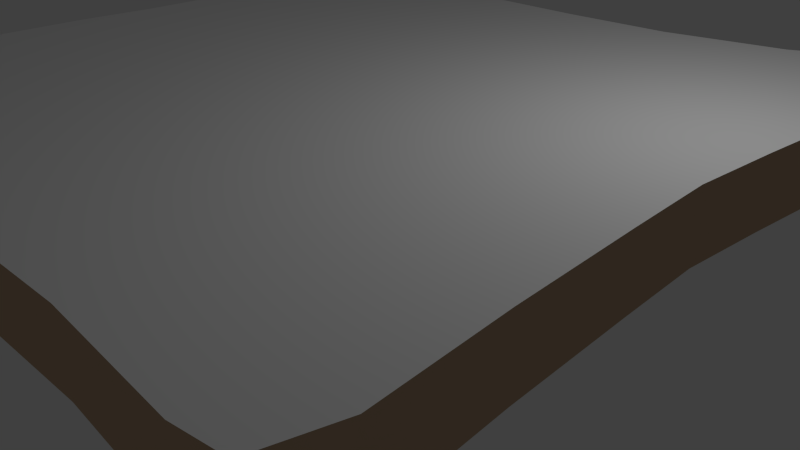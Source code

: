 # Source: toast.blend  (saved by Blender 2.75.0; exported with 4.5.12 LTS)
import bpy
from mathutils import Matrix  # noqa: F401  (used for matrix-valued properties, if any)

bpy.ops.wm.read_factory_settings(use_empty=True)
scene = bpy.context.scene
scene.name = 'Scene'

# ---- collections
col_collection_1 = bpy.data.collections.new('Collection 1'); scene.collection.children.link(col_collection_1)

# ---- materials (node trees are filled in below, after node groups)
mat_marron = bpy.data.materials.new('marron')
mat_marron.alpha_threshold = 0.0
mat_marron.use_transparent_shadow = False
mat_marron.diffuse_color = (0.5529, 0.3882, 0.251, 1.0)
mat_marron.specular_color = (0.0, 0.0, 0.0)
mat_marron.roughness = 0.5
mat_toast = bpy.data.materials.new('toast')
mat_toast.alpha_threshold = 0.0
mat_toast.use_transparent_shadow = False
mat_toast.diffuse_color = (1.0, 1.0, 1.0, 1.0)
mat_toast.specular_color = (0.0, 0.0, 0.0)
mat_toast.roughness = 0.5

# ---- material node trees

# ---- world
world_world = bpy.data.worlds.new('World'); scene.world = world_world
world_world.color = (0.05088, 0.05088, 0.05088)
world_world.use_sun_shadow = False
world_world.sun_shadow_jitter_overblur = 0.0
world_world.cycles.sampling_method = 'MANUAL'
world_world.cycles.sample_map_resolution = 256

# ---- cameras
cam_camera = bpy.data.cameras.new('Camera')
cam_camera.clip_end = 100.0
cam_camera.lens = 35.0
cam_camera.sensor_width = 32.0
cam_camera.sensor_height = 18.0
cam_camera.ortho_scale = 7.314
cam_camera.dof.focus_distance = 0.0
cam_camera.dof.aperture_fstop = 128.0

# ---- lights
light_lamp = bpy.data.lights.new('Lamp', 'POINT')
light_lamp.transmission_factor = 0.0
light_lamp.cutoff_distance = 30.0
light_lamp.energy = 100.0
light_lamp.shadow_buffer_clip_start = 1.001
light_lamp.shadow_soft_size = 0.1
light_lamp.shadow_maximum_resolution = 0.006
light_lamp.use_absolute_resolution = True
light_lamp.cycles.use_multiple_importance_sampling = False

# ---- meshes
me_cylinder_4_1 = bpy.data.meshes.new('Cylinder_4_1')
me_cylinder_4_1.from_pydata([(4.337, 2.377, 0.1317), (4.337, 1.577, 0.1317), (4.407, 1.577, -0.9255), (4.407, 2.377, -0.9255), (4.53, 1.577, -2.391), (4.53, 2.377, -2.391), (4.884, 1.577, -4.16), (4.884, 2.377, -4.16), (4.569, 1.577, -4.648), (4.569, 2.377, -4.648), (3.953, 1.577, -4.862), (3.953, 2.377, -4.862), (2.93, 1.577, -4.389), (2.93, 2.377, -4.389), (1.358, 1.577, -4.114), (1.358, 2.377, -4.114), (-0.1755, 1.577, -4.088), (-0.1755, 2.377, -4.088), (-1.67, 1.577, -4.135), (-1.67, 2.377, -4.135), (-3.085, 1.577, -4.388), (-3.085, 2.377, -4.388), (-4.074, 1.577, -4.595), (-4.074, 2.377, -4.595), (-4.843, 1.577, -4.484), (-4.843, 2.377, -4.484), (-5.19, 1.577, -3.992), (-5.19, 2.377, -3.992), (-5.058, 1.577, -2.917), (-5.058, 2.377, -2.917), (-4.994, 1.577, -1.456), (-4.994, 2.377, -1.456), (-4.987, 1.577, 0.0578), (-4.987, 2.377, 0.0578), (-5.059, 1.577, 1.107), (-5.059, 2.377, 1.107), (-5.051, 1.577, 2.914), (-5.051, 2.377, 2.914), (-5.179, 1.577, 4.558), (-5.179, 2.377, 4.558), (-4.94, 1.577, 4.895), (-4.94, 2.377, 4.895), (-4.418, 1.577, 5.008), (-4.418, 2.377, 5.008), (-2.784, 1.577, 4.896), (-2.784, 2.377, 4.896), (-1.173, 1.577, 4.89), (-1.173, 2.377, 4.89), (-0.1755, 1.577, 4.859), (-0.1755, 2.377, 4.859), (0.8493, 1.577, 4.902), (0.8493, 2.377, 4.902), (2.355, 1.577, 4.842), (2.355, 2.377, 4.842), (3.927, 1.577, 4.909), (3.927, 2.377, 4.909), (4.431, 1.577, 4.829), (4.431, 2.377, 4.829), (4.613, 1.577, 4.134), (4.613, 2.377, 4.134), (4.487, 1.577, 2.723), (4.487, 2.377, 2.723), (4.393, 1.577, 1.197), (4.393, 2.377, 1.197)], [], [(0, 1, 2), (3, 2, 4), (5, 4, 6), (7, 6, 8), (9, 8, 10), (11, 10, 12), (13, 12, 14), (15, 14, 16), (17, 16, 18), (19, 18, 20), (21, 20, 22), (23, 22, 24), (25, 24, 26), (27, 26, 28), (29, 28, 30), (31, 30, 32), (33, 32, 34), (35, 34, 36), (37, 36, 38), (39, 38, 40), (41, 40, 42), (43, 42, 44), (45, 44, 46), (47, 46, 48), (49, 48, 50), (51, 50, 52), (53, 52, 54), (55, 54, 56), (57, 56, 58), (59, 58, 60), (61, 60, 62), (63, 62, 1), (0, 2, 3), (3, 4, 5), (5, 6, 7), (7, 8, 9), (9, 10, 11), (11, 12, 13), (13, 14, 15), (15, 16, 17), (17, 18, 19), (19, 20, 21), (21, 22, 23), (23, 24, 25), (25, 26, 27), (27, 28, 29), (29, 30, 31), (31, 32, 33), (33, 34, 35), (35, 36, 37), (37, 38, 39), (39, 40, 41), (41, 42, 43), (43, 44, 45), (45, 46, 47), (47, 48, 49), (49, 50, 51), (51, 52, 53), (53, 54, 55), (55, 56, 57), (57, 58, 59), (59, 60, 61), (61, 62, 63), (63, 1, 0)])
me_cylinder_4_1.polygons.foreach_set('use_smooth', [True] * 64)
_k = set([(0, 3), (0, 63), (1, 2), (1, 62), (2, 4), (3, 5), (4, 6), (5, 7), (6, 8), (7, 9), (8, 10), (9, 11), (10, 12), (11, 13), (12, 14), (13, 15), (14, 16), (15, 17), (16, 18), (17, 19), (18, 20), (19, 21), (20, 22), (21, 23), (22, 24), (23, 25), (24, 26), (25, 27), (26, 28), (27, 29), (28, 30), (29, 31), (30, 32), (31, 33), (32, 34), (33, 35), (34, 36), (35, 37), (36, 38), (37, 39), (38, 40), (39, 41), (40, 42), (41, 43), (42, 44), (43, 45), (44, 46), (45, 47), (46, 48), (47, 49), (48, 50), (49, 51), (50, 52), (51, 53), (52, 54), (53, 55), (54, 56), (55, 57), (56, 58), (57, 59), (58, 60), (59, 61), (60, 62), (61, 63)])
me_cylinder_4_1.attributes.new('sharp_edge', 'BOOLEAN', 'EDGE').data.foreach_set('value', [ (min(e.vertices), max(e.vertices)) in _k for e in me_cylinder_4_1.edges])
_uv = me_cylinder_4_1.uv_layers.new(name='UVMap')
_uv.uv.foreach_set('vector', [0.5, 0.5, 0.5, 0.5, 0.5, 0.5, 0.5, 0.5, 0.5, 0.5, 0.5, 0.5, 0.5, 0.5, 0.5, 0.5, 0.5, 0.5, 0.5, 0.5, 0.5, 0.5, 0.5, 0.5, 0.5, 0.5, 0.5, 0.5, 0.5, 0.5, 0.5, 0.5, 0.5, 0.5, 0.5, 0.5, 0.5, 0.5, 0.5, 0.5, 0.5, 0.5, 0.5, 0.5, 0.5, 0.5, 0.5, 0.5, 0.5, 0.5, 0.5, 0.5, 0.5, 0.5, 0.5, 0.5, 0.5, 0.5, 0.5, 0.5, 0.5, 0.5, 0.5, 0.5, 0.5, 0.5, 0.5, 0.5, 0.5, 0.5, 0.5, 0.5, 0.5, 0.5, 0.5, 0.5, 0.5, 0.5, 0.5, 0.5, 0.5, 0.5, 0.5, 0.5, 0.5, 0.5, 0.5, 0.5, 0.5, 0.5, 0.5, 0.5, 0.5, 0.5, 0.5, 0.5, 0.5, 0.5, 0.5, 0.5, 0.5, 0.5, 0.5, 0.5, 0.5, 0.5, 0.5, 0.5, 0.5, 0.5, 0.5, 0.5, 0.5, 0.5, 0.5, 0.5, 0.5, 0.5, 0.5, 0.5, 0.5, 0.5, 0.5, 0.5, 0.5, 0.5, 0.5, 0.5, 0.5, 0.5, 0.5, 0.5, 0.5, 0.5, 0.5, 0.5, 0.5, 0.5, 0.5, 0.5, 0.5, 0.5, 0.5, 0.5, 0.5, 0.5, 0.5, 0.5, 0.5, 0.5, 0.5, 0.5, 0.5, 0.5, 0.5, 0.5, 0.5, 0.5, 0.5, 0.5, 0.5, 0.5, 0.5, 0.5, 0.5, 0.5, 0.5, 0.5, 0.5, 0.5, 0.5, 0.5, 0.5, 0.5, 0.5, 0.5, 0.5, 0.5, 0.5, 0.5, 0.5, 0.5, 0.5, 0.5, 0.5, 0.5, 0.5, 0.5, 0.5, 0.5, 0.5, 0.5, 0.5, 0.5, 0.5, 0.5, 0.5, 0.5, 0.5, 0.5, 0.5, 0.5, 0.5, 0.5, 0.5, 0.5, 0.5, 0.5, 0.5, 0.5, 0.5, 0.5, 0.5, 0.5, 0.5, 0.5, 0.5, 0.5, 0.5, 0.5, 0.5, 0.5, 0.5, 0.5, 0.5, 0.5, 0.5, 0.5, 0.5, 0.5, 0.5, 0.5, 0.5, 0.5, 0.5, 0.5, 0.5, 0.5, 0.5, 0.5, 0.5, 0.5, 0.5, 0.5, 0.5, 0.5, 0.5, 0.5, 0.5, 0.5, 0.5, 0.5, 0.5, 0.5, 0.5, 0.5, 0.5, 0.5, 0.5, 0.5, 0.5, 0.5, 0.5, 0.5, 0.5, 0.5, 0.5, 0.5, 0.5, 0.5, 0.5, 0.5, 0.5, 0.5, 0.5, 0.5, 0.5, 0.5, 0.5, 0.5, 0.5, 0.5, 0.5, 0.5, 0.5, 0.5, 0.5, 0.5, 0.5, 0.5, 0.5, 0.5, 0.5, 0.5, 0.5, 0.5, 0.5, 0.5, 0.5, 0.5, 0.5, 0.5, 0.5, 0.5, 0.5, 0.5, 0.5, 0.5, 0.5, 0.5, 0.5, 0.5, 0.5, 0.5, 0.5, 0.5, 0.5, 0.5, 0.5, 0.5, 0.5, 0.5, 0.5, 0.5, 0.5, 0.5, 0.5, 0.5, 0.5, 0.5, 0.5, 0.5, 0.5, 0.5, 0.5, 0.5, 0.5, 0.5, 0.5, 0.5, 0.5, 0.5, 0.5, 0.5, 0.5, 0.5, 0.5, 0.5, 0.5, 0.5, 0.5, 0.5, 0.5, 0.5, 0.5, 0.5, 0.5, 0.5, 0.5, 0.5, 0.5, 0.5, 0.5, 0.5, 0.5, 0.5, 0.5, 0.5, 0.5, 0.5, 0.5, 0.5, 0.5, 0.5, 0.5, 0.5, 0.5, 0.5, 0.5, 0.5, 0.5, 0.5, 0.5, 0.5])
me_cylinder_4_1.materials.append(mat_marron)
me_cylinder_4_1.use_remesh_preserve_volume = False
me_cylinder_4_1.use_remesh_preserve_attributes = False
me_cylinder_4_1.use_mirror_vertex_groups = False
me_cylinder_4_1.update()
me_cylinder_4 = bpy.data.meshes.new('Cylinder_4')
me_cylinder_4.from_pydata([(4.407, 1.577, -0.9255), (4.337, 1.577, 0.1317), (-0.1755, 1.577, 0.1317), (4.53, 1.577, -2.391), (4.884, 1.577, -4.16), (4.569, 1.577, -4.648), (3.953, 1.577, -4.862), (2.93, 1.577, -4.389), (1.358, 1.577, -4.114), (-0.1755, 1.577, -4.088), (-1.67, 1.577, -4.135), (-3.085, 1.577, -4.388), (-4.074, 1.577, -4.595), (-4.843, 1.577, -4.484), (-5.19, 1.577, -3.992), (-5.058, 1.577, -2.917), (-4.994, 1.577, -1.456), (-4.987, 1.577, 0.0578), (-5.059, 1.577, 1.107), (-5.051, 1.577, 2.914), (-5.179, 1.577, 4.558), (-4.94, 1.577, 4.895), (-4.418, 1.577, 5.008), (-2.784, 1.577, 4.896), (-1.173, 1.577, 4.89), (-0.1755, 1.577, 4.859), (0.8493, 1.577, 4.902), (2.355, 1.577, 4.842), (3.927, 1.577, 4.909), (4.431, 1.577, 4.829), (4.613, 1.577, 4.134), (4.487, 1.577, 2.723), (4.393, 1.577, 1.197), (-0.1755, 2.377, 0.1317), (4.337, 2.377, 0.1317), (4.407, 2.377, -0.9255), (4.53, 2.377, -2.391), (4.884, 2.377, -4.16), (4.569, 2.377, -4.648), (3.953, 2.377, -4.862), (2.93, 2.377, -4.389), (1.358, 2.377, -4.114), (-0.1755, 2.377, -4.088), (-1.67, 2.377, -4.135), (-3.085, 2.377, -4.388), (-4.074, 2.377, -4.595), (-4.843, 2.377, -4.484), (-5.19, 2.377, -3.992), (-5.058, 2.377, -2.917), (-4.994, 2.377, -1.456), (-4.987, 2.377, 0.0578), (-5.059, 2.377, 1.107), (-5.051, 2.377, 2.914), (-5.179, 2.377, 4.558), (-4.94, 2.377, 4.895), (-4.418, 2.377, 5.008), (-2.784, 2.377, 4.896), (-1.173, 2.377, 4.89), (-0.1755, 2.377, 4.859), (0.8493, 2.377, 4.902), (2.355, 2.377, 4.842), (3.927, 2.377, 4.909), (4.431, 2.377, 4.829), (4.613, 2.377, 4.134), (4.487, 2.377, 2.723), (4.393, 2.377, 1.197)], [], [(0, 1, 2), (3, 0, 2), (4, 3, 2), (5, 4, 2), (6, 5, 2), (7, 6, 2), (8, 7, 2), (9, 8, 2), (10, 9, 2), (11, 10, 2), (12, 11, 2), (13, 12, 2), (14, 13, 2), (15, 14, 2), (16, 15, 2), (17, 16, 2), (18, 17, 2), (19, 18, 2), (20, 19, 2), (21, 20, 2), (22, 21, 2), (23, 22, 2), (24, 23, 2), (25, 24, 2), (26, 25, 2), (27, 26, 2), (28, 27, 2), (29, 28, 2), (30, 29, 2), (31, 30, 2), (32, 31, 2), (1, 32, 2), (33, 34, 35), (33, 35, 36), (33, 36, 37), (33, 37, 38), (33, 38, 39), (33, 39, 40), (33, 40, 41), (33, 41, 42), (33, 42, 43), (33, 43, 44), (33, 44, 45), (33, 45, 46), (33, 46, 47), (33, 47, 48), (33, 48, 49), (33, 49, 50), (33, 50, 51), (33, 51, 52), (33, 52, 53), (33, 53, 54), (33, 54, 55), (33, 55, 56), (33, 56, 57), (33, 57, 58), (33, 58, 59), (33, 59, 60), (33, 60, 61), (33, 61, 62), (33, 62, 63), (33, 63, 64), (33, 64, 65), (33, 65, 34)])
me_cylinder_4.polygons.foreach_set('use_smooth', [True] * 64)
_k = set([(0, 1), (0, 3), (1, 32), (3, 4), (4, 5), (5, 6), (6, 7), (7, 8), (8, 9), (9, 10), (10, 11), (11, 12), (12, 13), (13, 14), (14, 15), (15, 16), (16, 17), (17, 18), (18, 19), (19, 20), (20, 21), (21, 22), (22, 23), (23, 24), (24, 25), (25, 26), (26, 27), (27, 28), (28, 29), (29, 30), (30, 31), (31, 32), (34, 35), (34, 65), (35, 36), (36, 37), (37, 38), (38, 39), (39, 40), (40, 41), (41, 42), (42, 43), (43, 44), (44, 45), (45, 46), (46, 47), (47, 48), (48, 49), (49, 50), (50, 51), (51, 52), (52, 53), (53, 54), (54, 55), (55, 56), (56, 57), (57, 58), (58, 59), (59, 60), (60, 61), (61, 62), (62, 63), (63, 64), (64, 65)])
me_cylinder_4.attributes.new('sharp_edge', 'BOOLEAN', 'EDGE').data.foreach_set('value', [ (min(e.vertices), max(e.vertices)) in _k for e in me_cylinder_4.edges])
_uv = me_cylinder_4.uv_layers.new(name='UVMap')
_uv.uv.foreach_set('vector', [0.9549, 0.6071, 0.948, 0.5, 0.5, 0.5, 0.9671, 0.7556, 0.9549, 0.6071, 0.5, 0.5, 1.002, 0.9348, 0.9671, 0.7556, 0.5, 0.5, 0.971, 0.9843, 1.002, 0.9348, 0.5, 0.5, 0.9099, 1.006, 0.971, 0.9843, 0.5, 0.5, 0.8083, 0.958, 0.9099, 1.006, 0.5, 0.5, 0.6522, 0.9301, 0.8083, 0.958, 0.5, 0.5, 0.5, 0.9275, 0.6522, 0.9301, 0.5, 0.5, 0.3517, 0.9322, 0.5, 0.9275, 0.5, 0.5, 0.2112, 0.9579, 0.3517, 0.9322, 0.5, 0.5, 0.113, 0.9789, 0.2112, 0.9579, 0.5, 0.5, 0.03668, 0.9676, 0.113, 0.9789, 0.5, 0.5, 0.00224, 0.9178, 0.03668, 0.9676, 0.5, 0.5, 0.01533, 0.8088, 0.00224, 0.9178, 0.5, 0.5, 0.02164, 0.6609, 0.01533, 0.8088, 0.5, 0.5, 0.0224, 0.5075, 0.02164, 0.6609, 0.5, 0.5, 0.01524, 0.4012, 0.0224, 0.5075, 0.5, 0.5, 0.01601, 0.2182, 0.01524, 0.4012, 0.5, 0.5, 0.00335, 0.05162, 0.01601, 0.2182, 0.5, 0.5, 0.02709, 0.0174, 0.00335, 0.05162, 0.5, 0.5, 0.07889, 0.00595, 0.02709, 0.0174, 0.5, 0.5, 0.2411, 0.01729, 0.07889, 0.00595, 0.5, 0.5, 0.401, 0.01797, 0.2411, 0.01729, 0.5, 0.5, 0.5, 0.02108, 0.401, 0.01797, 0.5, 0.5, 0.6017, 0.01674, 0.5, 0.02108, 0.5, 0.5, 0.7512, 0.02278, 0.6017, 0.01674, 0.5, 0.5, 0.9073, 0.01599, 0.7512, 0.02278, 0.5, 0.5, 0.9572, 0.02415, 0.9073, 0.01599, 0.5, 0.5, 0.9753, 0.09449, 0.9572, 0.02415, 0.5, 0.5, 0.9628, 0.2375, 0.9753, 0.09449, 0.5, 0.5, 0.9535, 0.392, 0.9628, 0.2375, 0.5, 0.5, 0.948, 0.5, 0.9535, 0.392, 0.5, 0.5, 0.5, 0.5, 0.948, 0.5, 0.9549, 0.6071, 0.5, 0.5, 0.9549, 0.6071, 0.9671, 0.7556, 0.5, 0.5, 0.9671, 0.7556, 1.002, 0.9348, 0.5, 0.5, 1.002, 0.9348, 0.971, 0.9843, 0.5, 0.5, 0.971, 0.9843, 0.9099, 1.006, 0.5, 0.5, 0.9099, 1.006, 0.8083, 0.958, 0.5, 0.5, 0.8083, 0.958, 0.6522, 0.9301, 0.5, 0.5, 0.6522, 0.9301, 0.5, 0.9275, 0.5, 0.5, 0.5, 0.9275, 0.3517, 0.9322, 0.5, 0.5, 0.3517, 0.9322, 0.2112, 0.9579, 0.5, 0.5, 0.2112, 0.9579, 0.113, 0.9789, 0.5, 0.5, 0.113, 0.9789, 0.03668, 0.9676, 0.5, 0.5, 0.03668, 0.9676, 0.00224, 0.9178, 0.5, 0.5, 0.00224, 0.9178, 0.01533, 0.8088, 0.5, 0.5, 0.01533, 0.8088, 0.02164, 0.6609, 0.5, 0.5, 0.02164, 0.6609, 0.0224, 0.5075, 0.5, 0.5, 0.0224, 0.5075, 0.01524, 0.4012, 0.5, 0.5, 0.01524, 0.4012, 0.01601, 0.2182, 0.5, 0.5, 0.01601, 0.2182, 0.00335, 0.05162, 0.5, 0.5, 0.00335, 0.05162, 0.02709, 0.0174, 0.5, 0.5, 0.02709, 0.0174, 0.07889, 0.00595, 0.5, 0.5, 0.07889, 0.00595, 0.2411, 0.01729, 0.5, 0.5, 0.2411, 0.01729, 0.401, 0.01797, 0.5, 0.5, 0.401, 0.01797, 0.5, 0.02108, 0.5, 0.5, 0.5, 0.02108, 0.6017, 0.01674, 0.5, 0.5, 0.6017, 0.01674, 0.7512, 0.02278, 0.5, 0.5, 0.7512, 0.02278, 0.9073, 0.01599, 0.5, 0.5, 0.9073, 0.01599, 0.9572, 0.02415, 0.5, 0.5, 0.9572, 0.02415, 0.9753, 0.09449, 0.5, 0.5, 0.9753, 0.09449, 0.9628, 0.2375, 0.5, 0.5, 0.9628, 0.2375, 0.9535, 0.392, 0.5, 0.5, 0.9535, 0.392, 0.948, 0.5])
me_cylinder_4.materials.append(mat_toast)
me_cylinder_4.use_remesh_preserve_volume = False
me_cylinder_4.use_remesh_preserve_attributes = False
me_cylinder_4.use_mirror_vertex_groups = False
me_cylinder_4.update()

# ---- objects
ob_cylinder_4_1 = bpy.data.objects.new('Cylinder_4_1', me_cylinder_4_1)
ob_cylinder_4 = bpy.data.objects.new('Cylinder_4', me_cylinder_4)
ob_lamp = bpy.data.objects.new('Lamp', light_lamp)
ob_camera = bpy.data.objects.new('Camera', cam_camera)

# ---- transforms, parenting, visibility, modifiers, constraints
ob_cylinder_4_1.location = (0.0, 0.0, 0.0)
ob_cylinder_4_1.rotation_euler = (1.571, -0.0, 0.0)
ob_cylinder_4_1.lineart.crease_threshold = 0.0
ob_cylinder_4.location = (0.0, 0.0, 0.0)
ob_cylinder_4.rotation_euler = (1.571, -0.0, 0.0)
ob_cylinder_4.lineart.crease_threshold = 0.0
ob_lamp.location = (4.076, 1.005, 5.904)
ob_lamp.rotation_euler = (0.6503, 0.05522, 1.866)
ob_lamp.lock_rotations_4d = False
ob_lamp.empty_display_type = 'ARROWS'
ob_lamp.color = (0.0, 0.0, 0.0, 0.0)
ob_lamp.lineart.crease_threshold = 0.0
ob_camera.location = (7.481, -6.508, 5.344)
ob_camera.rotation_euler = (1.109, 0.01082, 0.8149)
ob_camera.lock_rotations_4d = False
ob_camera.empty_display_type = 'ARROWS'
ob_camera.color = (0.0, 0.0, 0.0, 0.0)
ob_camera.display_type = 'WIRE'
ob_camera.lineart.crease_threshold = 0.0

# ---- collection membership
col_collection_1.objects.link(ob_cylinder_4_1)
col_collection_1.objects.link(ob_cylinder_4)
col_collection_1.objects.link(ob_lamp)
col_collection_1.objects.link(ob_camera)

# ---- scene / render settings (as saved in the file)
scene.camera = ob_camera
scene.frame_start = 1; scene.frame_end = 250; scene.frame_set(1)
scene.render.engine = 'BLENDER_EEVEE_NEXT'
scene.render.resolution_percentage = 50
scene.render.dither_intensity = 0.0
scene.cycles.use_denoising = False
scene.cycles.samples = 10
scene.cycles.sampling_pattern = 'TABULATED_SOBOL'
scene.cycles.light_sampling_threshold = 0.0
scene.cycles.use_adaptive_sampling = False
scene.cycles.use_light_tree = False
scene.cycles.blur_glossy = 0.0
scene.cycles.pixel_filter_type = 'GAUSSIAN'
scene.cycles.sample_clamp_indirect = 0.0
scene.view_settings.view_transform = 'Standard'
bpy.context.view_layer.update()
